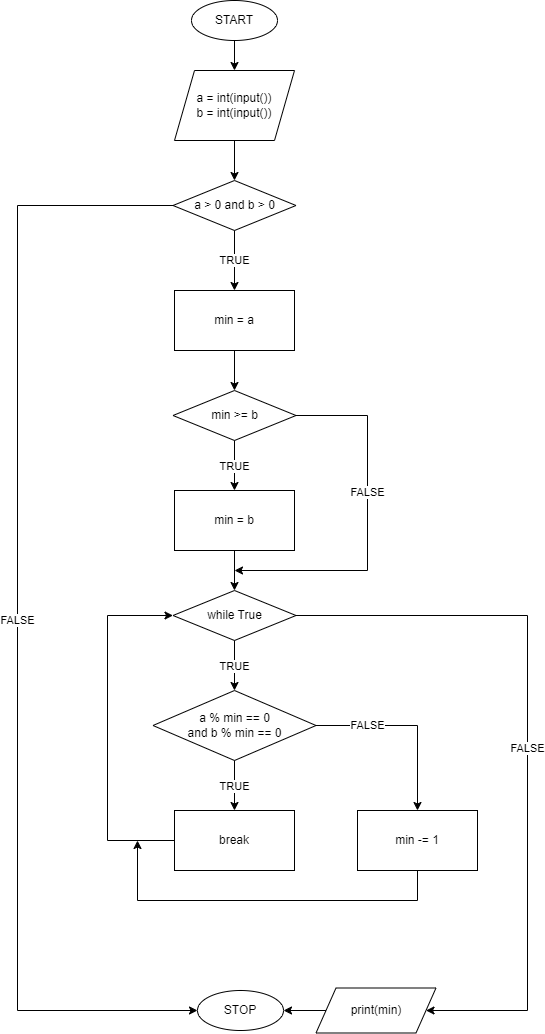

The diagram above was exported from draw.io. Its source (the exported page's mxGraphModel, read from the mxfile embedded in the PNG):
<mxGraphModel dx="1553" dy="2378" grid="1" gridSize="10" guides="1" tooltips="1" connect="1" arrows="1" fold="1" page="1" pageScale="1" pageWidth="827" pageHeight="1169" math="0" shadow="0">
  <root>
    <mxCell id="0" />
    <mxCell id="1" parent="0" />
    <mxCell id="2" value="START" style="ellipse;whiteSpace=wrap;html=1;" vertex="1" parent="1">
      <mxGeometry x="3924" y="-30" width="86" height="40" as="geometry" />
    </mxCell>
    <mxCell id="3" value="a = int(input())&lt;br&gt;b = int(input())" style="shape=parallelogram;perimeter=parallelogramPerimeter;whiteSpace=wrap;html=1;fixedSize=1;" vertex="1" parent="1">
      <mxGeometry x="3907" y="40" width="120" height="70" as="geometry" />
    </mxCell>
    <mxCell id="4" value="a &amp;gt; 0 and b &amp;gt; 0" style="rhombus;whiteSpace=wrap;html=1;" vertex="1" parent="1">
      <mxGeometry x="3905.5" y="150" width="123" height="50" as="geometry" />
    </mxCell>
    <mxCell id="5" value="STOP" style="ellipse;whiteSpace=wrap;html=1;" vertex="1" parent="1">
      <mxGeometry x="3930" y="960" width="86" height="40" as="geometry" />
    </mxCell>
    <mxCell id="6" value="FALSE" style="endArrow=classic;html=1;rounded=0;exitX=0;exitY=0.5;exitDx=0;exitDy=0;entryX=0;entryY=0.5;entryDx=0;entryDy=0;" edge="1" source="4" target="5" parent="1">
      <mxGeometry width="50" height="50" relative="1" as="geometry">
        <mxPoint x="3790" y="70" as="sourcePoint" />
        <mxPoint x="3808.5" y="615" as="targetPoint" />
        <Array as="points">
          <mxPoint x="3750" y="175" />
          <mxPoint x="3750" y="980" />
        </Array>
      </mxGeometry>
    </mxCell>
    <mxCell id="7" value="" style="endArrow=classic;html=1;rounded=0;exitX=0.5;exitY=1;exitDx=0;exitDy=0;entryX=0.5;entryY=0;entryDx=0;entryDy=0;" edge="1" source="2" target="3" parent="1">
      <mxGeometry width="50" height="50" relative="1" as="geometry">
        <mxPoint x="4100" y="130" as="sourcePoint" />
        <mxPoint x="4150" y="80" as="targetPoint" />
      </mxGeometry>
    </mxCell>
    <mxCell id="8" value="" style="endArrow=classic;html=1;rounded=0;entryX=0.5;entryY=0;entryDx=0;entryDy=0;exitX=0.5;exitY=1;exitDx=0;exitDy=0;" edge="1" source="3" target="4" parent="1">
      <mxGeometry width="50" height="50" relative="1" as="geometry">
        <mxPoint x="4030" y="140" as="sourcePoint" />
        <mxPoint x="4130" y="180" as="targetPoint" />
      </mxGeometry>
    </mxCell>
    <mxCell id="9" value="min = a" style="rounded=0;whiteSpace=wrap;html=1;" vertex="1" parent="1">
      <mxGeometry x="3907" y="260" width="120" height="60" as="geometry" />
    </mxCell>
    <mxCell id="10" value="TRUE" style="endArrow=classic;html=1;rounded=0;exitX=0.5;exitY=1;exitDx=0;exitDy=0;entryX=0.5;entryY=0;entryDx=0;entryDy=0;" edge="1" source="4" target="9" parent="1">
      <mxGeometry width="50" height="50" relative="1" as="geometry">
        <mxPoint x="4110" y="270" as="sourcePoint" />
        <mxPoint x="4160" y="220" as="targetPoint" />
      </mxGeometry>
    </mxCell>
    <mxCell id="11" value="min &amp;gt;= b" style="rhombus;whiteSpace=wrap;html=1;" vertex="1" parent="1">
      <mxGeometry x="3905.5" y="360" width="123" height="50" as="geometry" />
    </mxCell>
    <mxCell id="12" value="min = b" style="rounded=0;whiteSpace=wrap;html=1;" vertex="1" parent="1">
      <mxGeometry x="3907" y="460" width="120" height="60" as="geometry" />
    </mxCell>
    <mxCell id="13" value="" style="endArrow=classic;html=1;rounded=0;exitX=0.5;exitY=1;exitDx=0;exitDy=0;" edge="1" source="9" target="11" parent="1">
      <mxGeometry width="50" height="50" relative="1" as="geometry">
        <mxPoint x="4160" y="420" as="sourcePoint" />
        <mxPoint x="4210" y="370" as="targetPoint" />
      </mxGeometry>
    </mxCell>
    <mxCell id="14" value="TRUE" style="endArrow=classic;html=1;rounded=0;exitX=0.5;exitY=1;exitDx=0;exitDy=0;" edge="1" source="11" target="12" parent="1">
      <mxGeometry width="50" height="50" relative="1" as="geometry">
        <mxPoint x="4240" y="480" as="sourcePoint" />
        <mxPoint x="4290" y="430" as="targetPoint" />
      </mxGeometry>
    </mxCell>
    <mxCell id="15" value="" style="endArrow=classic;html=1;rounded=0;exitX=0.5;exitY=1;exitDx=0;exitDy=0;" edge="1" source="12" target="16" parent="1">
      <mxGeometry width="50" height="50" relative="1" as="geometry">
        <mxPoint x="4120" y="600" as="sourcePoint" />
        <mxPoint x="4170" y="550" as="targetPoint" />
      </mxGeometry>
    </mxCell>
    <mxCell id="16" value="while True" style="rhombus;whiteSpace=wrap;html=1;" vertex="1" parent="1">
      <mxGeometry x="3905.5" y="560" width="123" height="50" as="geometry" />
    </mxCell>
    <mxCell id="17" value="FALSE" style="endArrow=classic;html=1;rounded=0;exitX=1;exitY=0.5;exitDx=0;exitDy=0;" edge="1" source="11" parent="1">
      <mxGeometry x="-0.185" width="50" height="50" relative="1" as="geometry">
        <mxPoint x="4176.5" y="430" as="sourcePoint" />
        <mxPoint x="3967" y="540" as="targetPoint" />
        <Array as="points">
          <mxPoint x="4100" y="385" />
          <mxPoint x="4100" y="540" />
        </Array>
        <mxPoint y="1" as="offset" />
      </mxGeometry>
    </mxCell>
    <mxCell id="18" value="a % min == 0 &lt;br&gt;and b % min == 0" style="rhombus;whiteSpace=wrap;html=1;" vertex="1" parent="1">
      <mxGeometry x="3885.5" y="660" width="163" height="70" as="geometry" />
    </mxCell>
    <mxCell id="19" value="TRUE" style="endArrow=classic;html=1;rounded=0;exitX=0.5;exitY=1;exitDx=0;exitDy=0;" edge="1" source="16" target="18" parent="1">
      <mxGeometry width="50" height="50" relative="1" as="geometry">
        <mxPoint x="4150" y="630" as="sourcePoint" />
        <mxPoint x="4200" y="580" as="targetPoint" />
      </mxGeometry>
    </mxCell>
    <mxCell id="20" value="break" style="rounded=0;whiteSpace=wrap;html=1;" vertex="1" parent="1">
      <mxGeometry x="3907" y="780" width="120" height="60" as="geometry" />
    </mxCell>
    <mxCell id="21" value="TRUE" style="endArrow=classic;html=1;rounded=0;exitX=0.5;exitY=1;exitDx=0;exitDy=0;entryX=0.5;entryY=0;entryDx=0;entryDy=0;" edge="1" source="18" target="20" parent="1">
      <mxGeometry width="50" height="50" relative="1" as="geometry">
        <mxPoint x="4160" y="740" as="sourcePoint" />
        <mxPoint x="4210" y="690" as="targetPoint" />
      </mxGeometry>
    </mxCell>
    <mxCell id="22" value="" style="endArrow=classic;html=1;rounded=0;exitX=0;exitY=0.5;exitDx=0;exitDy=0;entryX=0;entryY=0.5;entryDx=0;entryDy=0;" edge="1" source="20" target="16" parent="1">
      <mxGeometry width="50" height="50" relative="1" as="geometry">
        <mxPoint x="4120" y="770" as="sourcePoint" />
        <mxPoint x="4170" y="720" as="targetPoint" />
        <Array as="points">
          <mxPoint x="3840" y="810" />
          <mxPoint x="3840" y="585" />
        </Array>
      </mxGeometry>
    </mxCell>
    <mxCell id="23" value="FALSE" style="endArrow=classic;html=1;rounded=0;exitX=1;exitY=0.5;exitDx=0;exitDy=0;entryX=0.5;entryY=0;entryDx=0;entryDy=0;" edge="1" source="18" target="24" parent="1">
      <mxGeometry x="-0.4477" width="50" height="50" relative="1" as="geometry">
        <mxPoint x="4160" y="680" as="sourcePoint" />
        <mxPoint x="4210" y="630" as="targetPoint" />
        <Array as="points">
          <mxPoint x="4150" y="695" />
        </Array>
        <mxPoint as="offset" />
      </mxGeometry>
    </mxCell>
    <mxCell id="24" value="min -= 1" style="rounded=0;whiteSpace=wrap;html=1;" vertex="1" parent="1">
      <mxGeometry x="4090" y="780" width="120" height="60" as="geometry" />
    </mxCell>
    <mxCell id="25" value="" style="endArrow=classic;html=1;rounded=0;exitX=0.5;exitY=1;exitDx=0;exitDy=0;" edge="1" source="24" parent="1">
      <mxGeometry width="50" height="50" relative="1" as="geometry">
        <mxPoint x="3960" y="940" as="sourcePoint" />
        <mxPoint x="3870" y="810" as="targetPoint" />
        <Array as="points">
          <mxPoint x="4150" y="870" />
          <mxPoint x="3870" y="870" />
        </Array>
      </mxGeometry>
    </mxCell>
    <mxCell id="26" value="FALSE" style="endArrow=classic;html=1;rounded=0;exitX=1;exitY=0.5;exitDx=0;exitDy=0;entryX=1;entryY=0.5;entryDx=0;entryDy=0;" edge="1" source="16" target="28" parent="1">
      <mxGeometry width="50" height="50" relative="1" as="geometry">
        <mxPoint x="4117.5" y="585" as="sourcePoint" />
        <mxPoint x="4170" y="980" as="targetPoint" />
        <Array as="points">
          <mxPoint x="4260" y="585" />
          <mxPoint x="4260" y="980" />
        </Array>
      </mxGeometry>
    </mxCell>
    <mxCell id="27" value="" style="edgeStyle=orthogonalEdgeStyle;rounded=0;orthogonalLoop=1;jettySize=auto;html=1;" edge="1" source="28" target="5" parent="1">
      <mxGeometry relative="1" as="geometry" />
    </mxCell>
    <mxCell id="28" value="print(min)" style="shape=parallelogram;perimeter=parallelogramPerimeter;whiteSpace=wrap;html=1;fixedSize=1;" vertex="1" parent="1">
      <mxGeometry x="4048.5" y="957.5" width="120" height="45" as="geometry" />
    </mxCell>
  </root>
</mxGraphModel>